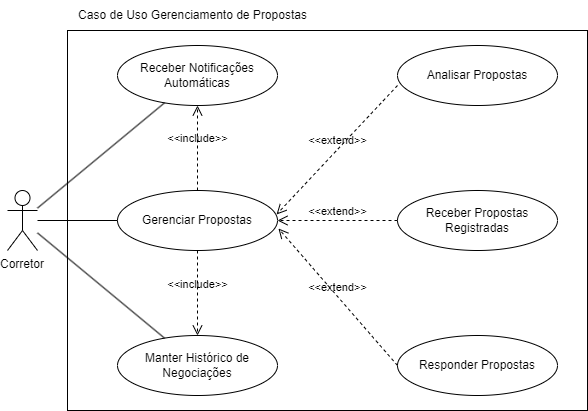

The diagram above was exported from draw.io. Its source (the exported page's mxGraphModel, read from the mxfile embedded in the PNG):
<mxGraphModel dx="959" dy="519" grid="1" gridSize="10" guides="1" tooltips="1" connect="1" arrows="1" fold="1" page="1" pageScale="1" pageWidth="827" pageHeight="1169" math="0" shadow="0">
  <root>
    <mxCell id="0" />
    <mxCell id="1" parent="0" />
    <mxCell id="xR8PyDmym6i--d5PDw7d-1" value="" style="rounded=0;whiteSpace=wrap;html=1;" vertex="1" parent="1">
      <mxGeometry x="110" y="40" width="520" height="380" as="geometry" />
    </mxCell>
    <mxCell id="xR8PyDmym6i--d5PDw7d-2" value="Corretor" style="shape=umlActor;verticalLabelPosition=bottom;verticalAlign=top;" vertex="1" parent="1">
      <mxGeometry x="50" y="200" width="30" height="60" as="geometry" />
    </mxCell>
    <mxCell id="xR8PyDmym6i--d5PDw7d-3" value="Gerenciar Propostas" style="ellipse;whiteSpace=wrap;html=1;" vertex="1" parent="1">
      <mxGeometry x="160" y="200" width="160" height="60" as="geometry" />
    </mxCell>
    <mxCell id="xR8PyDmym6i--d5PDw7d-4" value="Manter Histórico de Negociações" style="ellipse;whiteSpace=wrap;html=1;" vertex="1" parent="1">
      <mxGeometry x="160" y="345" width="160" height="60" as="geometry" />
    </mxCell>
    <mxCell id="xR8PyDmym6i--d5PDw7d-5" value="Receber Notificações Automáticas" style="ellipse;whiteSpace=wrap;html=1;" vertex="1" parent="1">
      <mxGeometry x="160" y="55" width="160" height="60" as="geometry" />
    </mxCell>
    <mxCell id="xR8PyDmym6i--d5PDw7d-6" style="endArrow=none;html=1;" edge="1" parent="1" source="xR8PyDmym6i--d5PDw7d-2" target="xR8PyDmym6i--d5PDw7d-3">
      <mxGeometry relative="1" as="geometry" />
    </mxCell>
    <mxCell id="xR8PyDmym6i--d5PDw7d-7" style="endArrow=none;html=1;" edge="1" parent="1" source="xR8PyDmym6i--d5PDw7d-2" target="xR8PyDmym6i--d5PDw7d-4">
      <mxGeometry relative="1" as="geometry" />
    </mxCell>
    <mxCell id="xR8PyDmym6i--d5PDw7d-8" style="endArrow=none;html=1;" edge="1" parent="1" source="xR8PyDmym6i--d5PDw7d-2" target="xR8PyDmym6i--d5PDw7d-5">
      <mxGeometry relative="1" as="geometry" />
    </mxCell>
    <mxCell id="xR8PyDmym6i--d5PDw7d-9" value="Receber Propostas Registradas" style="ellipse;whiteSpace=wrap;html=1;" vertex="1" parent="1">
      <mxGeometry x="440" y="200" width="160" height="60" as="geometry" />
    </mxCell>
    <mxCell id="xR8PyDmym6i--d5PDw7d-10" value="Responder Propostas" style="ellipse;whiteSpace=wrap;html=1;" vertex="1" parent="1">
      <mxGeometry x="440" y="345" width="160" height="60" as="geometry" />
    </mxCell>
    <mxCell id="xR8PyDmym6i--d5PDw7d-11" value="Analisar Propostas" style="ellipse;whiteSpace=wrap;html=1;" vertex="1" parent="1">
      <mxGeometry x="440" y="55" width="160" height="60" as="geometry" />
    </mxCell>
    <mxCell id="xR8PyDmym6i--d5PDw7d-12" value="&amp;lt;&amp;lt;include&amp;gt;&amp;gt;" style="endArrow=open;startArrow=none;endFill=0;startFill=0;endSize=8;html=1;verticalAlign=bottom;dashed=1;labelBackgroundColor=none;rounded=0;exitX=0.5;exitY=1;exitDx=0;exitDy=0;entryX=0.5;entryY=0;entryDx=0;entryDy=0;" edge="1" parent="1" source="xR8PyDmym6i--d5PDw7d-3" target="xR8PyDmym6i--d5PDw7d-4">
      <mxGeometry width="160" relative="1" as="geometry">
        <mxPoint x="390" y="330" as="sourcePoint" />
        <mxPoint x="550" y="330" as="targetPoint" />
      </mxGeometry>
    </mxCell>
    <mxCell id="xR8PyDmym6i--d5PDw7d-13" value="&amp;lt;&amp;lt;extend&amp;gt;&amp;gt;" style="endArrow=open;startArrow=none;endFill=0;startFill=0;endSize=8;html=1;verticalAlign=bottom;dashed=1;labelBackgroundColor=none;rounded=0;exitX=0;exitY=0.5;exitDx=0;exitDy=0;entryX=1.006;entryY=0.633;entryDx=0;entryDy=0;entryPerimeter=0;" edge="1" parent="1" source="xR8PyDmym6i--d5PDw7d-10" target="xR8PyDmym6i--d5PDw7d-3">
      <mxGeometry width="160" relative="1" as="geometry">
        <mxPoint x="650" y="340" as="sourcePoint" />
        <mxPoint x="810" y="340" as="targetPoint" />
      </mxGeometry>
    </mxCell>
    <mxCell id="xR8PyDmym6i--d5PDw7d-14" value="&amp;lt;&amp;lt;include&amp;gt;&amp;gt;" style="endArrow=open;startArrow=none;endFill=0;startFill=0;endSize=8;html=1;verticalAlign=bottom;dashed=1;labelBackgroundColor=none;rounded=0;exitX=0.5;exitY=0;exitDx=0;exitDy=0;entryX=0.5;entryY=1;entryDx=0;entryDy=0;" edge="1" parent="1" source="xR8PyDmym6i--d5PDw7d-3" target="xR8PyDmym6i--d5PDw7d-5">
      <mxGeometry width="160" relative="1" as="geometry">
        <mxPoint x="380" y="170" as="sourcePoint" />
        <mxPoint x="540" y="170" as="targetPoint" />
      </mxGeometry>
    </mxCell>
    <mxCell id="xR8PyDmym6i--d5PDw7d-15" value="&amp;lt;&amp;lt;extend&amp;gt;&amp;gt;" style="endArrow=open;startArrow=none;endFill=0;startFill=0;endSize=8;html=1;verticalAlign=bottom;dashed=1;labelBackgroundColor=none;rounded=0;exitX=0;exitY=0.667;exitDx=0;exitDy=0;exitPerimeter=0;entryX=0.994;entryY=0.4;entryDx=0;entryDy=0;entryPerimeter=0;" edge="1" parent="1" source="xR8PyDmym6i--d5PDw7d-11" target="xR8PyDmym6i--d5PDw7d-3">
      <mxGeometry width="160" relative="1" as="geometry">
        <mxPoint x="520" y="170" as="sourcePoint" />
        <mxPoint x="680" y="170" as="targetPoint" />
      </mxGeometry>
    </mxCell>
    <mxCell id="xR8PyDmym6i--d5PDw7d-16" value="&amp;lt;&amp;lt;extend&amp;gt;&amp;gt;" style="endArrow=open;startArrow=none;endFill=0;startFill=0;endSize=8;html=1;verticalAlign=bottom;dashed=1;labelBackgroundColor=none;rounded=0;entryX=1;entryY=0.5;entryDx=0;entryDy=0;exitX=0;exitY=0.5;exitDx=0;exitDy=0;" edge="1" parent="1" source="xR8PyDmym6i--d5PDw7d-9" target="xR8PyDmym6i--d5PDw7d-3">
      <mxGeometry width="160" relative="1" as="geometry">
        <mxPoint x="520" y="240" as="sourcePoint" />
        <mxPoint x="830" y="360" as="targetPoint" />
      </mxGeometry>
    </mxCell>
    <mxCell id="xR8PyDmym6i--d5PDw7d-17" value="Caso de Uso Gerenciamento de Propostas" style="text;html=1;align=center;verticalAlign=middle;resizable=0;points=[];autosize=1;strokeColor=none;fillColor=none;" vertex="1" parent="1">
      <mxGeometry x="110" y="10" width="250" height="30" as="geometry" />
    </mxCell>
  </root>
</mxGraphModel>